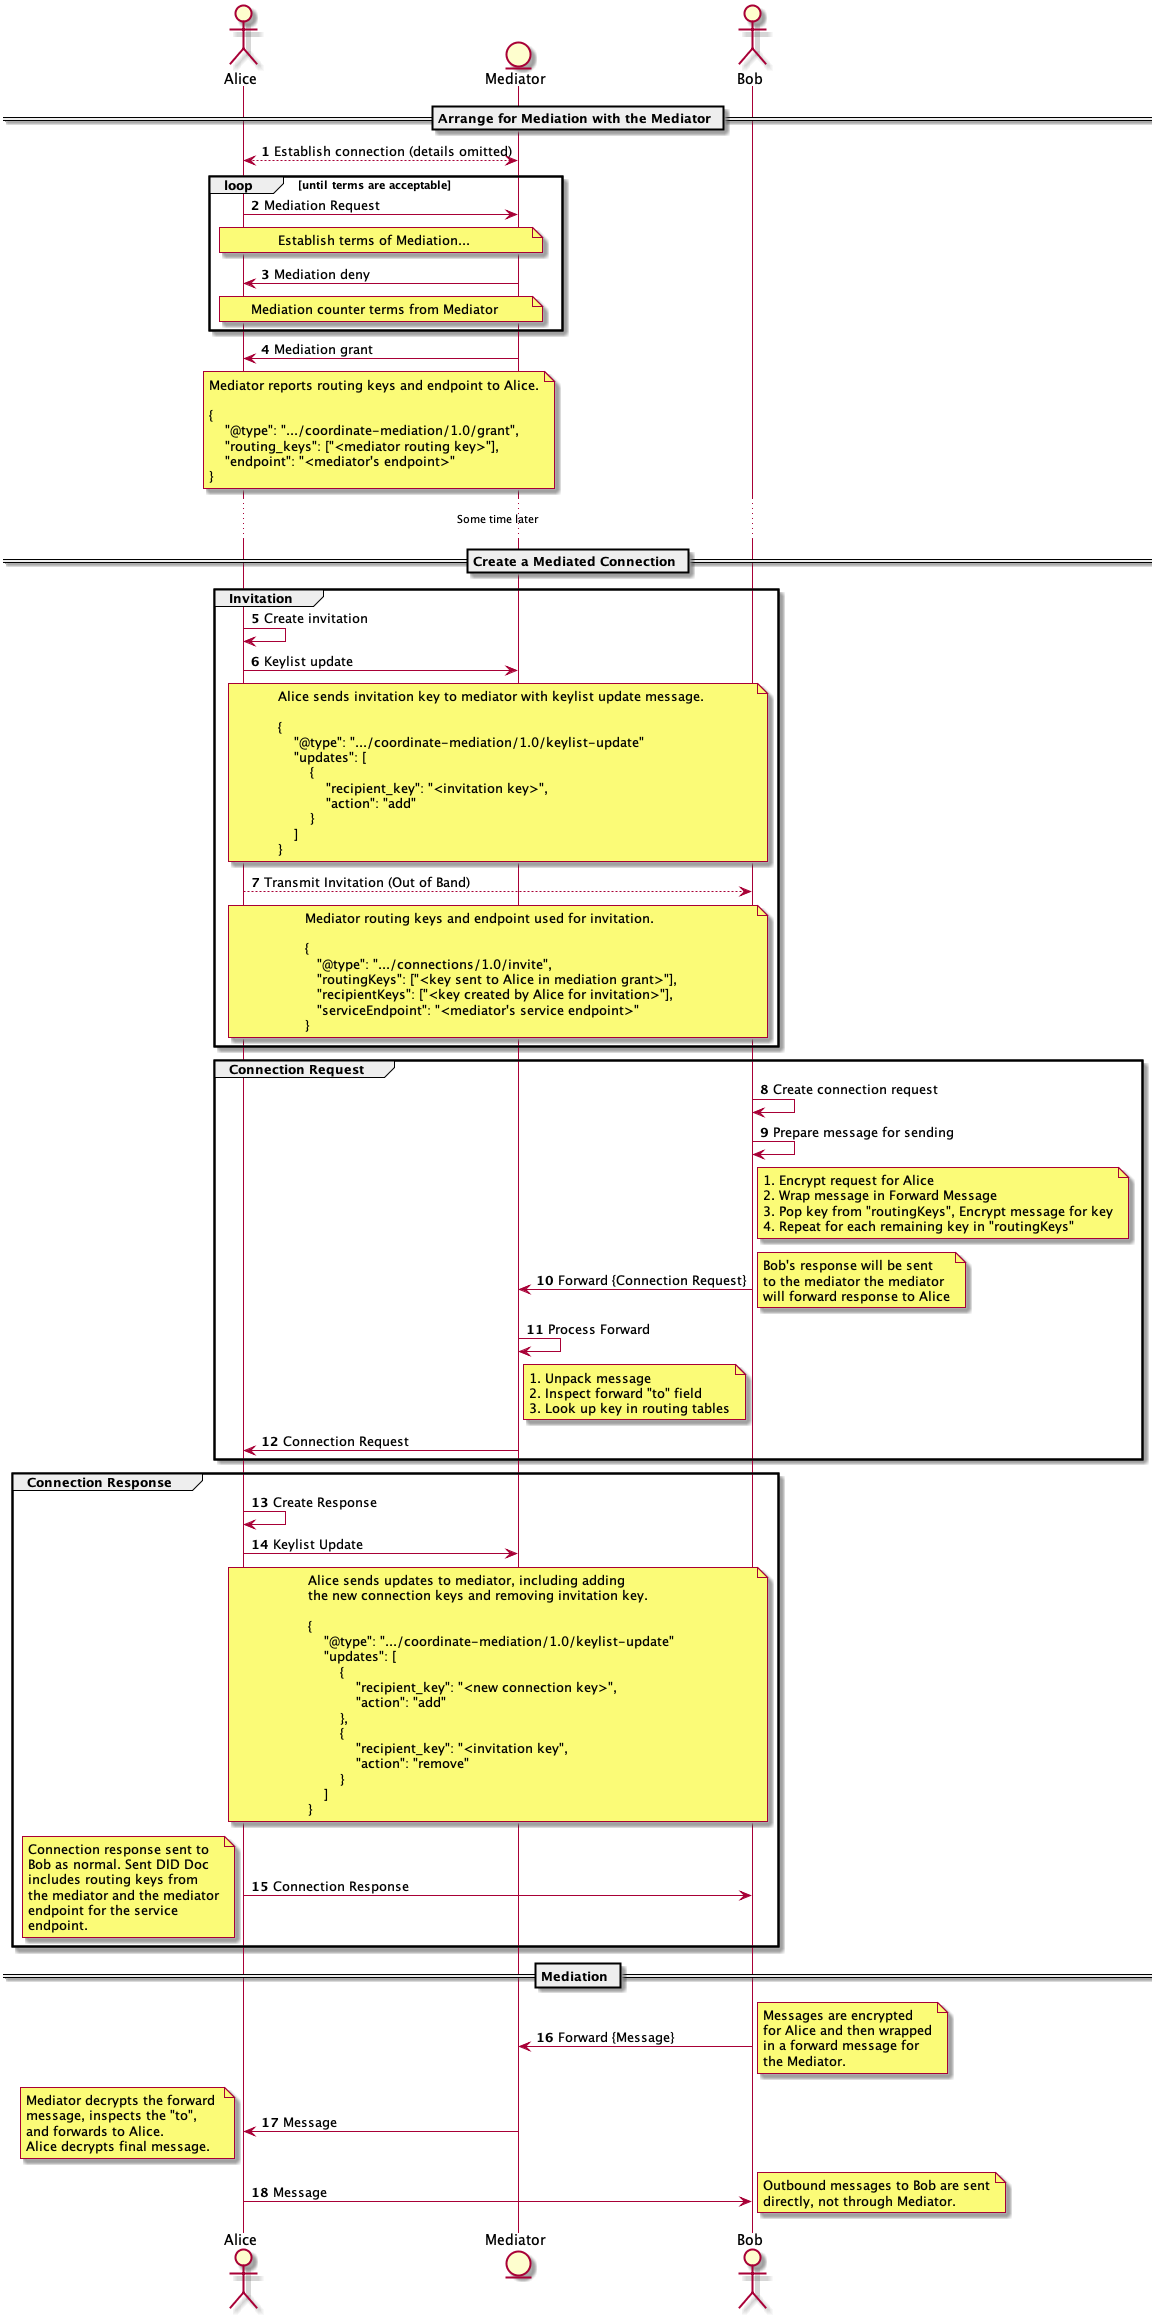

The diagram above was rendered by PlantUML. Its source (embedded in the PNG):
@startuml


actor  Alice     as Alice
entity Mediator  as Med
actor  Bob       as Bob
autonumber

== Arrange for Mediation with the Mediator ==

Alice <--> Med : Establish connection (details omitted)

loop until terms are acceptable
    Alice -> Med : Mediation Request
    note over Alice, Med: Establish terms of Mediation...
    Med -> Alice : Mediation deny
    note over Alice, Med: Mediation counter terms from Mediator
end

Alice <- Med : Mediation grant
note over Alice, Med
Mediator reports routing keys and endpoint to Alice.

{
    "@type": ".../coordinate-mediation/1.0/grant",
    "routing_keys": ["<mediator routing key>"],
    "endpoint": "<mediator's endpoint>"
}
end note

... Some time later ...

== Create a Mediated Connection ==
group Invitation
    Alice -> Alice : Create invitation

    Alice -> Med : Keylist update
    note over Alice, Bob
    Alice sends invitation key to mediator with keylist update message.
    
    { 
        "@type": ".../coordinate-mediation/1.0/keylist-update"
        "updates": [
            {
                "recipient_key": "<invitation key>",
                "action": "add"
            }
        ]
    }
    end note

    Alice --> Bob : Transmit Invitation (Out of Band)
    note over Alice, Bob
    Mediator routing keys and endpoint used for invitation.

    {
       "@type": ".../connections/1.0/invite",
       "routingKeys": ["<key sent to Alice in mediation grant>"],
       "recipientKeys": ["<key created by Alice for invitation>"],
       "serviceEndpoint": "<mediator's service endpoint>"
    }
    end note
end

group Connection Request
    Bob -> Bob : Create connection request
    Bob -> Bob : Prepare message for sending
    note right of Bob
    1. Encrypt request for Alice
    2. Wrap message in Forward Message
    3. Pop key from "routingKeys", Encrypt message for key
    4. Repeat for each remaining key in "routingKeys"
    end note

    Bob -> Med : Forward {Connection Request}
    note right
    Bob's response will be sent 
    to the mediator the mediator
    will forward response to Alice
    end note
    Med -> Med : Process Forward
    note right of Med
    1. Unpack message
    2. Inspect forward "to" field
    3. Look up key in routing tables
    end note
    Alice <- Med : Connection Request
end

group Connection Response
    Alice -> Alice : Create Response
    Alice -> Med : Keylist Update
    note over Alice, Bob
    Alice sends updates to mediator, including adding
    the new connection keys and removing invitation key.
    
    { 
        "@type": ".../coordinate-mediation/1.0/keylist-update"
        "updates": [
            {
                "recipient_key": "<new connection key>",
                "action": "add"
            },
            {
                "recipient_key": "<invitation key",
                "action": "remove"
            }
        ]
    }
    end note
    Alice -> Bob : Connection Response
    note left
    Connection response sent to
    Bob as normal. Sent DID Doc
    includes routing keys from
    the mediator and the mediator
    endpoint for the service
    endpoint.
    end note
end

== Mediation ==

Bob -> Med : Forward {Message}
note right
Messages are encrypted 
for Alice and then wrapped
in a forward message for
the Mediator.
end note

Alice <- Med : Message
note left
Mediator decrypts the forward 
message, inspects the "to",
and forwards to Alice.
Alice decrypts final message.
end note

Alice -> Bob : Message
note right
Outbound messages to Bob are sent
directly, not through Mediator.
end note

@enduml